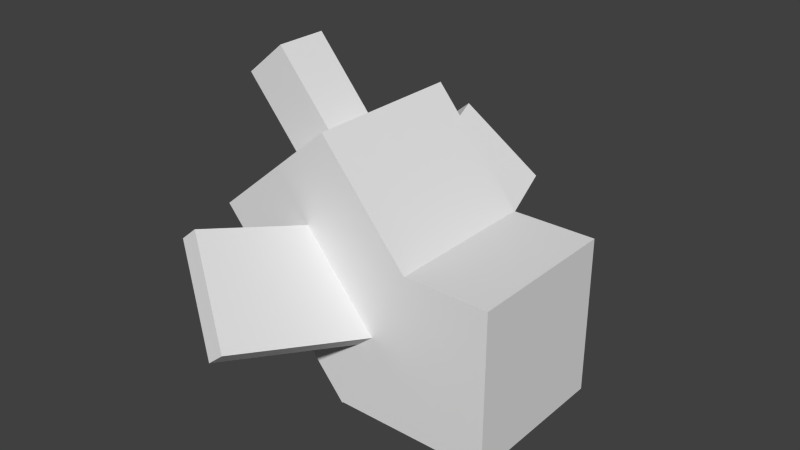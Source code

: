 # Source: Weepinbell.blend  (saved by Blender 2.77.0; exported with 4.5.12 LTS)
import bpy
from mathutils import Matrix  # noqa: F401  (used for matrix-valued properties, if any)

bpy.ops.wm.read_factory_settings(use_empty=True)
scene = bpy.context.scene
scene.name = 'Scene'

# ---- collections
col_collection_1 = bpy.data.collections.new('Collection 1'); scene.collection.children.link(col_collection_1)

# ---- materials (node trees are filled in below, after node groups)
mat_material = bpy.data.materials.new('Material')
mat_material.alpha_threshold = 0.0
mat_material.use_transparent_shadow = False
mat_material.roughness = 0.5
mat_material.line_color = (0.0, 0.0, 0.0, 1.0)

# ---- material node trees

# ---- world
world_world = bpy.data.worlds.new('World'); scene.world = world_world
world_world.color = (0.05088, 0.05088, 0.05088)
world_world.use_sun_shadow = False
world_world.sun_shadow_jitter_overblur = 0.0
world_world.cycles.sampling_method = 'NONE'
world_world.cycles.sample_map_resolution = 256

# ---- meshes
me_cube = bpy.data.meshes.new('Cube')
me_cube.from_pydata([(1.0, 1.0, -1.0), (1.0, -1.0, -1.0), (-1.0, -1.0, -1.0), (-1.0, 1.0, -1.0), (1.0, 1.0, 1.0), (1.0, -1.0, 1.0), (-1.0, -1.0, 1.0), (-1.0, 1.0, 1.0)], [], [(0, 1, 2, 3), (4, 7, 6, 5), (0, 4, 5, 1), (1, 5, 6, 2), (2, 6, 7, 3), (4, 0, 3, 7)])
_uv = me_cube.uv_layers.new(name='UVMap')
_uv.uv.foreach_set('vector', [0.6875, 0.0, 1.0, 0.0, 1.0, 0.3125, 0.6875, 0.3125, 0.6875, 0.0, 1.0, 0.0, 1.0, 0.3125, 0.6875, 0.3125, 0.125, 0.4219, 0.125, 0.1719, 0.3438, 0.1719, 0.3438, 0.4219, 0.6875, 0.0, 1.0, 0.0, 1.0, 0.3125, 0.6875, 0.3125, 0.6875, 0.0, 1.0, 0.0, 1.0, 0.3125, 0.6875, 0.3125, 0.6875, 0.0, 1.0, 0.0, 1.0, 0.3125, 0.6875, 0.3125])
me_cube.materials.append(mat_material)
me_cube.use_remesh_preserve_volume = False
me_cube.use_remesh_preserve_attributes = False
me_cube.use_mirror_vertex_groups = False
me_cube.update()
me_cube_004 = bpy.data.meshes.new('Cube.004')
me_cube_004.from_pydata([(-1.0, -1.0, -1.0), (-1.0, -1.0, 1.0), (-1.0, 1.0, -1.0), (-1.0, 1.0, 1.0), (1.0, -1.0, -1.0), (1.0, -1.0, 1.0), (1.0, 1.0, -1.0), (1.0, 1.0, 1.0)], [], [(1, 3, 2, 0), (3, 7, 6, 2), (7, 5, 4, 6), (5, 1, 0, 4), (0, 2, 6, 4), (5, 7, 3, 1)])
_uv = me_cube_004.uv_layers.new(name='UVMap')
_uv.uv.foreach_set('vector', [0.4991, 0.5334, 0.4991, 0.2898, 0.7427, 0.2898, 0.7427, 0.5334, 0.75, 0.2969, 0.75, 0.5312, 0.5, 0.5312, 0.5, 0.2969, 0.2541, 0.8388, 0.2541, 0.5983, 0.4947, 0.5983, 0.4947, 0.8388, 0.5, 0.5312, 0.5, 0.2812, 0.75, 0.2812, 0.75, 0.5312, 0.5, 0.2969, 0.75, 0.2969, 0.75, 0.5312, 0.5, 0.5312, 0.7426, 0.5349, 0.5023, 0.5349, 0.5023, 0.2946, 0.7426, 0.2946])
me_cube_004.use_remesh_preserve_volume = False
me_cube_004.use_remesh_preserve_attributes = False
me_cube_004.use_mirror_vertex_groups = False
me_cube_004.update()
me_cube_002 = bpy.data.meshes.new('Cube.002')
me_cube_002.from_pydata([(-1.0, 2.384e-07, -1.0), (-1.0, 2.384e-07, 1.0), (-1.0, 2.0, -1.0), (-1.0, 2.0, 1.0), (1.0, 2.384e-07, -1.0), (1.0, 2.384e-07, 1.0), (1.0, 2.0, -1.0), (1.0, 2.0, 1.0)], [], [(1, 3, 2, 0), (3, 7, 6, 2), (7, 5, 4, 6), (5, 1, 0, 4), (0, 2, 6, 4), (5, 7, 3, 1)])
_uv = me_cube_002.uv_layers.new(name='UVMap')
_uv.uv.foreach_set('vector', [0.0, 0.5781, 0.1875, 0.5781, 0.1875, 0.7656, 0.0, 0.7656, 0.0, 0.5781, 0.1875, 0.5781, 0.1875, 0.7656, 0.0, 0.7656, 0.0, 0.5781, 0.1875, 0.5781, 0.1875, 0.7656, 0.0, 0.7656, 0.0, 0.5781, 0.1875, 0.5781, 0.1875, 0.7656, 0.0, 0.7656, 0.0, 0.5781, 0.1875, 0.5781, 0.1875, 0.7656, 0.0, 0.7656, 0.0, 0.5781, 0.1875, 0.5781, 0.1875, 0.7656, 0.0, 0.7656])
me_cube_002.use_remesh_preserve_volume = False
me_cube_002.use_remesh_preserve_attributes = False
me_cube_002.use_mirror_vertex_groups = False
me_cube_002.update()
me_cube_003 = bpy.data.meshes.new('Cube.003')
me_cube_003.from_pydata([(-1.0, -2.0, -1.0), (-1.0, -2.0, 1.0), (-1.0, 1.192e-07, -1.0), (-1.0, 1.192e-07, 1.0), (1.0, -2.0, -1.0), (1.0, -2.0, 1.0), (1.0, 1.192e-07, -1.0), (1.0, 1.192e-07, 1.0)], [], [(1, 3, 2, 0), (3, 7, 6, 2), (7, 5, 4, 6), (5, 1, 0, 4), (0, 2, 6, 4), (5, 7, 3, 1)])
_uv = me_cube_003.uv_layers.new(name='UVMap')
_uv.uv.foreach_set('vector', [0.0, 0.6875, 0.2188, 0.6875, 0.2188, 0.9062, 0.0, 0.9062, 0.0, 0.6875, 0.2188, 0.6875, 0.2188, 0.9062, 0.0, 0.9062, 0.0, 0.6875, 0.2188, 0.6875, 0.2188, 0.9062, 0.0, 0.9062, 0.0, 0.6875, 0.2188, 0.6875, 0.2188, 0.9062, 0.0, 0.9062, 0.0, 0.6875, 0.2188, 0.6875, 0.2188, 0.9062, 0.0, 0.9062, 0.0, 0.6875, 0.2188, 0.6875, 0.2188, 0.9062, 0.0, 0.9062])
me_cube_003.use_remesh_preserve_volume = False
me_cube_003.use_remesh_preserve_attributes = False
me_cube_003.use_mirror_vertex_groups = False
me_cube_003.update()
me_cube_001 = bpy.data.meshes.new('Cube.001')
me_cube_001.from_pydata([(-1.0, -1.0, -1.0), (-1.0, -1.0, 1.0), (-1.0, 1.0, -1.0), (-1.0, 1.0, 1.0), (1.0, -1.0, -1.0), (1.0, -1.0, 1.0), (1.0, 1.0, -1.0), (1.0, 1.0, 1.0)], [], [(1, 3, 2, 0), (3, 7, 6, 2), (7, 5, 4, 6), (5, 1, 0, 4), (0, 2, 6, 4), (5, 7, 3, 1)])
_uv = me_cube_001.uv_layers.new(name='UVMap')
_uv.uv.foreach_set('vector', [0.7812, 0.7812, 1.0, 0.7812, 1.0, 1.0, 0.7812, 1.0, 0.7812, 0.7812, 1.0, 0.7812, 1.0, 1.0, 0.7812, 1.0, 0.7812, 0.7812, 1.0, 0.7812, 1.0, 1.0, 0.7812, 1.0, 0.7812, 0.7812, 1.0, 0.7812, 1.0, 1.0, 0.7812, 1.0, 0.7812, 0.7812, 1.0, 0.7812, 1.0, 1.0, 0.7812, 1.0, 0.7812, 0.7812, 1.0, 0.7812, 1.0, 1.0, 0.7812, 1.0])
me_cube_001.use_remesh_preserve_volume = False
me_cube_001.use_remesh_preserve_attributes = False
me_cube_001.use_mirror_vertex_groups = False
me_cube_001.update()

# ---- objects
ob_cube = bpy.data.objects.new('Cube', me_cube)
ob_cube_004 = bpy.data.objects.new('Cube.004', me_cube_004)
ob_cube_002 = bpy.data.objects.new('Cube.002', me_cube_002)
ob_cube_003 = bpy.data.objects.new('Cube.003', me_cube_003)
ob_cube_001 = bpy.data.objects.new('Cube.001', me_cube_001)

# ---- transforms, parenting, visibility, modifiers, constraints
ob_cube.location = (0.0, 0.0, 1.216)
ob_cube.rotation_euler = (0.0, -0.6981, 0.0)
ob_cube.scale = (0.75, 0.75, 1.0)
ob_cube.lock_rotations_4d = False
ob_cube.empty_display_type = 'ARROWS'
ob_cube.lineart.crease_threshold = 0.0
ob_cube_004.parent = ob_cube
ob_cube_004.matrix_parent_inverse = Matrix(((1.021, 0.0, 0.8571, -1.042), (0.0, 1.333, 0.0, -0.0), (-0.6428, 0.0, 0.766, -0.9316), (0.0, 0.0, 0.0, 1.0)))
ob_cube_004.location = (0.8107, 0.0, 0.7257)
ob_cube_004.scale = (0.75, 0.75, 0.75)
ob_cube_004.lineart.crease_threshold = 0.0
ob_cube_002.parent = ob_cube
ob_cube_002.matrix_parent_inverse = Matrix(((1.021, 0.0, 0.8571, -1.042), (0.0, 1.333, 0.0, -0.0), (-0.6428, 0.0, 0.766, -0.9316), (0.0, 0.0, 0.0, 1.0)))
ob_cube_002.location = (0.06488, 0.5152, 1.053)
ob_cube_002.rotation_euler = (0.3491, -0.6981, 0.0)
ob_cube_002.scale = (0.1, 0.75, 0.5)
ob_cube_002.lineart.crease_threshold = 0.0
ob_cube_003.parent = ob_cube
ob_cube_003.matrix_parent_inverse = Matrix(((1.021, 0.0, 0.8571, -1.042), (0.0, 1.333, 0.0, -0.0), (-0.6428, 0.0, 0.766, -0.9316), (0.0, 0.0, 0.0, 1.0)))
ob_cube_003.location = (0.06488, -0.4952, 1.053)
ob_cube_003.rotation_euler = (-0.3491, -0.6981, 0.0)
ob_cube_003.scale = (0.1, 0.75, 0.5)
ob_cube_003.lineart.crease_threshold = 0.0
ob_cube_001.parent = ob_cube
ob_cube_001.matrix_parent_inverse = Matrix(((1.021, 0.0, 0.8571, -1.042), (0.0, 1.333, 0.0, -0.0), (-0.6428, 0.0, 0.766, -0.9316), (0.0, 0.0, 0.0, 1.0)))
ob_cube_001.location = (-0.8684, 0.0, 2.311)
ob_cube_001.rotation_euler = (0.0, -0.6981, 0.0)
ob_cube_001.scale = (0.25, 0.25, 0.5)
ob_cube_001.lineart.crease_threshold = 0.0

# ---- collection membership
col_collection_1.objects.link(ob_cube)
col_collection_1.objects.link(ob_cube_004)
col_collection_1.objects.link(ob_cube_002)
col_collection_1.objects.link(ob_cube_003)
col_collection_1.objects.link(ob_cube_001)

# ---- scene / render settings (as saved in the file)
scene.frame_start = 1; scene.frame_end = 250; scene.frame_set(1)
scene.render.engine = 'BLENDER_EEVEE_NEXT'
scene.render.resolution_percentage = 50
scene.render.dither_intensity = 0.0
scene.cycles.use_denoising = False
scene.cycles.samples = 10
scene.cycles.sampling_pattern = 'TABULATED_SOBOL'
scene.cycles.light_sampling_threshold = 0.0
scene.cycles.use_adaptive_sampling = False
scene.cycles.use_light_tree = False
scene.cycles.blur_glossy = 0.0
scene.cycles.pixel_filter_type = 'GAUSSIAN'
scene.cycles.sample_clamp_indirect = 0.0
scene.view_settings.view_transform = 'Standard'
bpy.context.view_layer.update()

# ---- added for rendering (the .blend has no active camera and no usable light): camera, sun
cam_auto = bpy.data.cameras.new('AutoCamera')
cam_auto.lens = 50.0
cam_auto.sensor_width = 36.0
cam_auto.clip_end = 1000.0
ob_auto_camera = bpy.data.objects.new('AutoCamera', cam_auto)
scene.collection.objects.link(ob_auto_camera)
ob_auto_camera.location = (5.51561, -6.5011, 5.75212)
ob_auto_camera.rotation_euler = (1.09748, -7.21219e-08, 0.694738)
scene.camera = ob_auto_camera
light_auto_sun = bpy.data.lights.new('AutoSun', 'SUN')
light_auto_sun.energy = 3.0
light_auto_sun.angle = 0.0523599
ob_auto_sun = bpy.data.objects.new('AutoSun', light_auto_sun)
scene.collection.objects.link(ob_auto_sun)
ob_auto_sun.rotation_euler = (0.872665, 0.174533, 0.523599)
bpy.context.view_layer.update()
